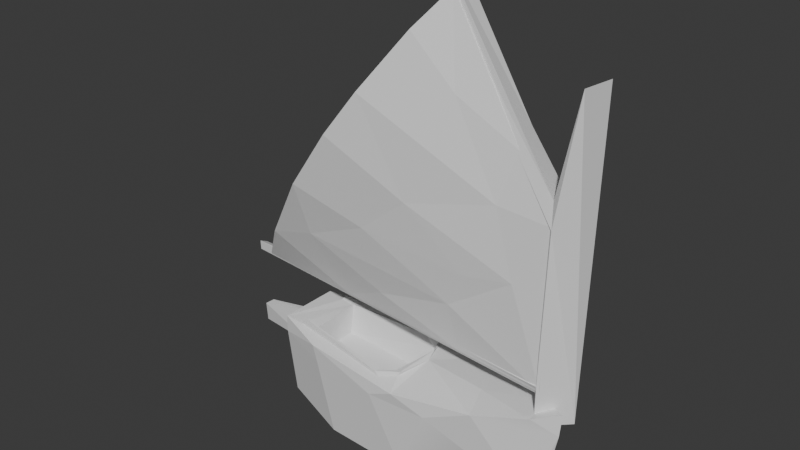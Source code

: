 # Source: Boat.blend  (saved by Blender 5.0.119; exported with 4.5.12 LTS)
import bpy
from mathutils import Matrix  # noqa: F401  (used for matrix-valued properties, if any)

bpy.ops.wm.read_factory_settings(use_empty=True)
scene = bpy.context.scene
scene.name = 'Scene'

# ---- collections
col_collection = bpy.data.collections.new('Collection'); scene.collection.children.link(col_collection)

# ---- materials (node trees are filled in below, after node groups)
mat_19292_cat_boat_v1__041 = bpy.data.materials.new('19292_Cat_boat_v1_.041')
mat_19292_cat_boat_v1__041.roughness = 1.0
mat_19292_cat_boat_v1_041 = bpy.data.materials.new('19292_Cat_boat_v1.041')
mat_19292_cat_boat_v1_041.roughness = 1.0

# ---- material node trees
mat_19292_cat_boat_v1__041.use_nodes = True; mat_19292_cat_boat_v1__041.node_tree.nodes.clear()
_N = mat_19292_cat_boat_v1__041.node_tree.nodes; _L = mat_19292_cat_boat_v1__041.node_tree.links
n0 = _N.new('ShaderNodeBsdfPrincipled'); n0.name = 'Principled BSDF'; n0.location = (0, 300)
n0.inputs[2].default_value = 1.0
n0.inputs[13].default_value = 0.0
n0.inputs[27].default_value = (0.0, 0.0, 0.0, 1.0)
n0.inputs[28].default_value = 1.0
n1 = _N.new('ShaderNodeOutputMaterial'); n1.name = 'Material Output'; n1.location = (280, 300)
_L.new(n0.outputs[0], n1.inputs[0])
n1.is_active_output = True
mat_19292_cat_boat_v1_041.use_nodes = True; mat_19292_cat_boat_v1_041.node_tree.nodes.clear()
_N = mat_19292_cat_boat_v1_041.node_tree.nodes; _L = mat_19292_cat_boat_v1_041.node_tree.links
n0 = _N.new('ShaderNodeBsdfPrincipled'); n0.name = 'Principled BSDF'; n0.location = (0, 300)
n0.inputs[2].default_value = 1.0
n0.inputs[13].default_value = 0.0
n0.inputs[27].default_value = (0.0, 0.0, 0.0, 1.0)
n0.inputs[28].default_value = 1.0
n1 = _N.new('ShaderNodeOutputMaterial'); n1.name = 'Material Output'; n1.location = (280, 300)
_L.new(n0.outputs[0], n1.inputs[0])
n1.is_active_output = True

# ---- world
world_world = bpy.data.worlds.new('World'); scene.world = world_world
world_world.use_nodes = True; world_world.node_tree.nodes.clear()
_N = world_world.node_tree.nodes; _L = world_world.node_tree.links
n0 = _N.new('ShaderNodeOutputWorld'); n0.name = 'World Output'; n0.location = (200, 100)
n1 = _N.new('ShaderNodeBackground'); n1.name = 'Background'; n1.location = (-200, 100)
n1.inputs[0].default_value = (0.05088, 0.05088, 0.05088, 1.0)
_L.new(n1.outputs[0], n0.inputs[0])
n0.is_active_output = True
world_world.color = (0.05088, 0.05088, 0.05088)
world_world.sun_shadow_jitter_overblur = 0.0

# ---- meshes
me_19292_cat_boat_v1_041 = bpy.data.meshes.new('19292_Cat_boat_v1.041')
me_19292_cat_boat_v1_041.from_pydata([(45.16, 69.25, -8.335), (6.311, 114.6, -2.204), (-5.542, 98.11, 5.284), (18.26, 89.04, -2.886), (-18.65, 79.76, 8.246), (10.58, 73.93, -0.1903), (-31.15, 62.25, 6.288), (-0.1552, 60.05, 0.7095), (-43.57, 44.69, 0.6021), (-14.79, 44.2, -1.333), (-0.8927, 33.8, -5.214), (10.72, 22.74, -8.064), (27.02, 40.65, -5.828), (45.09, 46.28, -8.125), (30.72, 29.03, -7.238), (45.32, 19.81, -8.188), (35.36, 86.84, 1.286), (5.965, 113.3, 8.13), (45.58, 69.14, 1.225), (18.22, 98.68, 5.36), (-6.164, 96.1, 14.93), (30.91, 71.75, 4.073), (36.07, 50.41, 3.036), (-15.75, 82.68, 17.19), (5.941, 66.88, 10.17), (-29.0, 64.15, 16.12), (-8.843, 54.87, 10.53), (21.59, 48.66, 5.172), (-45.34, 41.14, 8.649), (16.37, 37.21, 3.988), (-28.96, 46.25, 10.02), (-7.776, 31.62, 3.778), (18.53, 21.62, 1.278), (45.42, 19.74, 1.122), (-22.76, 24.62, 1.238), (36.85, 82.59, -8.139), (13.88, 123.6, 1.322), (12.45, 123.3, -7.783), (-55.46, 26.96, 1.155), (-55.41, 27.98, -7.671), (44.0, 8.434, -0.9869), (44.5, 8.433, 1.49), (52.08, 106.9, 1.615), (45.44, 76.29, 0.6985), (45.21, 71.73, -8.747), (43.6, 69.42, -0.1517), (46.0, 68.49, 1.749), (53.41, 106.8, -8.613), (52.54, 8.412, -6.475), (46.52, 8.427, -8.503), (11.38, 127.0, -1.731), (9.451, 125.9, 0.993), (12.57, 127.7, 0.7296), (44.97, 20.64, -8.85), (43.69, 18.48, 0.3671), (-60.31, 28.23, -1.83), (-60.18, 29.77, 1.166), (44.67, 21.51, 1.724), (-60.46, 26.57, 0.7797), (52.0, 7.87, 0.4791), (-25.5, 11.74, 14.5), (-18.77, -16.66, 13.62), (-1.899, 6.025, 16.39), (-24.09, 6.55, 14.39), (-39.99, 8.938, 10.53), (-39.45, -13.36, 8.112), (-39.1, -15.1, 1.255), (7.563, -17.81, 13.63), (-7.232, -20.43, 1.205), (16.27, 5.196, 14.52), (30.27, 10.92, 11.39), (44.29, -14.92, 3.548), (46.43, -17.88, -0.1901), (4.59, 12.97, 9.916), (-2.381, 11.85, 12.9), (-1.741, 12.05, 11.63), (-34.14, 14.49, 8.114), (-34.11, 14.64, 9.625), (-34.22, 13.5, 9.668), (2.819, 12.64, 10.01), (4.003, 11.65, 10.48), (-34.22, 13.53, 8.012), (6.181, 9.62, 16.31), (-40.86, 13.67, 9.756), (-25.79, 11.79, -14.42), (-0.4989, 9.552, -16.57), (-15.39, -17.57, -13.09), (-39.9, 8.314, -10.37), (-39.39, 5.27, -7.18), (40.44, -19.64, 0.2763), (19.11, 4.803, -13.61), (43.55, 12.45, -5.785), (44.03, 4.463, -3.912), (52.42, 14.96, 0.004551), (5.828, 13.76, -4.269), (3.16, 12.77, -9.374), (3.321, 12.34, -11.03), (-2.414, 11.83, -12.89), (-2.581, 11.98, -11.22), (25.99, 11.49, 0.1656), (45.16, 12.78, 4.582), (-40.86, 13.61, -9.783), (6.905, 12.85, -0.1717), (-34.24, 13.51, -9.652), (-34.13, 14.65, -9.601), (-34.12, 13.93, -7.926), (-24.88, -18.62, -1.207), (-39.22, 4.206, -1.192), (-39.18, -20.69, -1.18), (-39.11, -20.75, 1.192), (-29.66, 13.04, 8.776), (-29.74, 13.43, -8.566), (0.4196, 8.488, -11.11), (2.681, 2.725, 6.993), (-29.58, 3.95, 6.527), (-29.36, 4.05, -6.703), (1.706, 2.003, -7.408), (-9.344, 1.727, -7.932), (-16.31, -18.45, 9.835), (-0.9784, 10.62, 13.05), (7.742, -16.88, -14.79), (-22.84, 4.228, -14.17), (3.81, -19.99, -6.973), (16.27, 9.849, -15.16), (-0.2134, 10.63, -13.09), (-9.195, -20.36, -1.193), (5.119, 3.995, 0.1254), (-3.105, 1.359, 8.137), (-39.37, 11.53, 1.178), (-59.2, 7.176, 1.278), (-40.4, -0.5611, 1.246), (-40.88, 4.533, 1.248), (-40.88, 4.559, -1.208), (-58.36, 7.681, -1.282), (-39.35, 11.47, -1.19), (-37.65, 4.864, -0.3913), (-40.38, -0.5736, -1.191), (-60.28, 0.1205, -0.1607)], [], [(35, 3, 1), (0, 13, 3), (2, 5, 4), (5, 2, 3), (5, 7, 4), (13, 7, 5), (13, 12, 7), (7, 9, 6), (7, 11, 10), (12, 13, 14), (10, 11, 39), (11, 14, 15), (17, 20, 19), (19, 20, 21), (21, 22, 18), (21, 24, 22), (25, 24, 23), (25, 26, 24), (26, 29, 27), (25, 30, 26), (30, 29, 26), (33, 22, 29), (28, 34, 30), (0, 35, 36), (0, 16, 18), (23, 20, 2), (25, 23, 4), (32, 34, 11), (13, 15, 14), (36, 37, 17), (35, 37, 36), (6, 25, 4), (34, 38, 11), (3, 35, 0), (2, 1, 3), (3, 13, 5), (7, 6, 4), (9, 7, 10), (7, 12, 11), (6, 9, 8), (14, 11, 12), (8, 9, 39), (9, 10, 39), (16, 36, 19), (18, 16, 21), (36, 17, 19), (16, 19, 21), (21, 20, 24), (22, 33, 18), (20, 23, 24), (22, 24, 27), (24, 26, 27), (22, 27, 29), (25, 28, 30), (30, 31, 29), (29, 31, 32), (30, 34, 31), (33, 29, 32), (1, 17, 37), (17, 1, 2), (2, 20, 17), (18, 13, 0), (23, 2, 4), (6, 8, 28), (28, 25, 6), (8, 39, 28), (38, 28, 39), (32, 11, 15), (35, 1, 37), (28, 38, 34), (31, 34, 32), (36, 16, 0), (15, 13, 18), (18, 33, 15), (38, 39, 11), (15, 33, 32), (50, 52, 43, 44), (43, 51, 46), (43, 47, 44), (42, 46, 48), (50, 44, 45), (41, 40, 48), (48, 40, 49), (44, 47, 53), (51, 52, 50), (53, 47, 49), (41, 54, 40), (53, 49, 40), (58, 54, 57), (57, 56, 58), (53, 55, 56), (56, 57, 53), (58, 56, 55), (118, 61, 65), (118, 65, 66), (62, 61, 67), (89, 71, 67), (59, 71, 72), (71, 89, 72), (73, 75, 74), (75, 76, 74), (126, 79, 94), (119, 74, 77), (99, 70, 100), (65, 107, 66), (69, 82, 62), (70, 59, 100), (60, 119, 78), (119, 60, 82), (111, 83, 81), (111, 81, 110), (76, 77, 74), (102, 73, 80), (80, 73, 119), (74, 119, 73), (125, 106, 86), (121, 85, 120), (86, 121, 120), (86, 122, 125), (122, 86, 120), (122, 68, 125), (120, 85, 123), (90, 92, 72), (72, 120, 90), (92, 59, 72), (59, 91, 93), (123, 90, 120), (120, 72, 89), (89, 68, 122), (95, 96, 97), (105, 98, 97), (97, 124, 104), (111, 98, 105), (91, 123, 99), (91, 99, 100), (123, 96, 102), (85, 124, 123), (101, 88, 107), (101, 87, 88), (124, 85, 84), (101, 83, 105), (105, 83, 111), (84, 101, 103), (104, 105, 97), (124, 97, 96), (125, 109, 108), (107, 109, 66), (109, 107, 108), (66, 109, 68), (110, 76, 75), (112, 98, 111), (75, 114, 110), (115, 111, 114), (115, 112, 111), (116, 126, 95), (117, 112, 115), (116, 127, 126), (129, 137, 130), (128, 131, 135), (131, 129, 130), (128, 134, 133), (132, 133, 135), (137, 133, 136), (136, 130, 137), (129, 133, 137), (133, 134, 135), (48, 46, 57), (48, 57, 41), (45, 46, 51), (45, 44, 53), (43, 46, 42), (43, 42, 47), (42, 48, 47), (55, 53, 54, 58), (50, 45, 51), (43, 52, 51), (49, 47, 48), (45, 53, 57), (41, 57, 54), (46, 45, 57), (54, 53, 40), (75, 79, 113, 127), (63, 62, 60), (61, 62, 63), (82, 60, 62), (65, 61, 63), (118, 67, 61), (68, 67, 118), (69, 62, 67), (71, 69, 67), (59, 93, 100), (69, 70, 82), (71, 70, 69), (59, 70, 71), (68, 89, 67), (79, 73, 94), (73, 102, 94), (70, 99, 102), (102, 82, 70), (80, 119, 82), (64, 65, 63), (83, 107, 65), (64, 83, 65), (64, 63, 60), (83, 64, 60), (102, 80, 82), (83, 60, 78), (73, 79, 75), (83, 78, 81), (119, 77, 78), (78, 76, 81), (110, 81, 76), (77, 76, 78), (88, 121, 86), (88, 86, 106), (121, 84, 85), (121, 88, 87), (90, 91, 92), (59, 92, 91), (89, 122, 120), (91, 90, 123), (98, 95, 97), (94, 96, 95), (102, 99, 123), (123, 124, 96), (106, 107, 88), (87, 101, 84), (84, 121, 87), (84, 103, 124), (105, 103, 101), (102, 96, 94), (103, 104, 124), (104, 103, 105), (106, 125, 108), (108, 107, 106), (68, 109, 125), (118, 66, 68), (107, 83, 101), (91, 100, 93), (126, 94, 95), (112, 95, 98), (114, 111, 110), (113, 79, 126), (131, 130, 136, 132), (127, 114, 75), (116, 112, 117), (112, 116, 95), (115, 114, 117), (114, 127, 117), (117, 127, 116), (127, 113, 126), (129, 131, 128), (129, 128, 133), (128, 135, 134), (135, 131, 132), (132, 136, 133)])
me_19292_cat_boat_v1_041.polygons.foreach_set('use_smooth', [True] * 256)
me_19292_cat_boat_v1_041.polygons.foreach_set('material_index', [0, 0, 0, 0, 0, 0, 0, 0, 0, 0, 0, 0, 0, 0, 0, 0, 0, 0, 0, 0, 0, 0, 0, 0, 0, 0, 0, 0, 0, 0, 0, 0, 0, 0, 0, 0, 0, 0, 0, 0, 0, 0, 0, 0, 0, 0, 0, 0, 0, 0, 0, 0, 0, 0, 0, 0, 0, 0, 0, 0, 0, 0, 0, 0, 0, 0, 0, 0, 0, 0, 0, 0, 0, 0, 0, 0, 1, 1, 1, 1, 1, 1, 1, 1, 1, 1, 1, 1, 1, 1, 1, 1, 1, 1, 1, 1, 1, 1, 1, 1, 1, 1, 1, 1, 1, 1, 1, 1, 1, 1, 1, 1, 1, 1, 1, 1, 1, 1, 1, 1, 1, 1, 1, 1, 1, 1, 1, 1, 1, 1, 1, 1, 1, 1, 1, 1, 1, 1, 1, 1, 1, 1, 1, 1, 1, 1, 1, 1, 1, 1, 1, 1, 1, 1, 1, 1, 1, 1, 1, 1, 1, 1, 1, 1, 1, 1, 1, 1, 1, 1, 1, 1, 1, 1, 1, 1, 1, 1, 1, 1, 1, 1, 1, 1, 1, 1, 1, 1, 1, 1, 1, 1, 1, 1, 1, 1, 1, 1, 1, 1, 1, 1, 1, 1, 1, 1, 1, 1, 1, 1, 1, 1, 1, 1, 1, 1, 1, 1, 1, 1, 1, 1, 1, 1, 1, 1, 1, 1, 1, 1, 1, 1, 1, 1, 1, 1, 1, 1, 1, 1, 1, 1, 1, 1, 1, 1, 1, 1, 1, 1, 1, 1, 1, 1, 1, 1])
_k = set([(0, 3), (0, 13), (0, 16), (0, 18), (0, 35), (0, 36), (1, 2), (1, 3), (1, 17), (1, 35), (1, 37), (2, 3), (2, 4), (2, 5), (2, 17), (2, 20), (3, 5), (3, 13), (3, 35), (4, 5), (4, 6), (4, 7), (4, 23), (4, 25), (5, 7), (5, 13), (6, 7), (6, 8), (6, 9), (6, 25), (6, 28), (7, 9), (7, 10), (7, 11), (7, 12), (7, 13), (8, 9), (8, 28), (8, 39), (9, 10), (9, 39), (10, 11), (10, 39), (11, 12), (11, 15), (11, 32), (11, 34), (11, 38), (11, 39), (12, 13), (12, 14), (13, 14), (13, 15), (13, 18), (14, 15), (15, 18), (15, 32), (15, 33), (16, 18), (16, 19), (16, 21), (16, 36), (17, 19), (17, 20), (17, 36), (17, 37), (18, 21), (18, 33), (19, 21), (19, 36), (20, 21), (20, 23), (20, 24), (21, 22), (21, 24), (22, 24), (22, 27), (22, 29), (22, 33), (23, 24), (23, 25), (24, 26), (24, 27), (25, 26), (25, 28), (25, 30), (26, 27), (26, 29), (26, 30), (27, 29), (28, 30), (28, 34), (28, 38), (28, 39), (29, 30), (29, 31), (29, 32), (29, 33), (30, 31), (30, 34), (31, 32), (31, 34), (32, 33), (32, 34), (34, 38), (35, 36), (35, 37), (36, 37), (38, 39), (40, 41), (40, 49), (40, 53), (40, 54), (41, 48), (41, 54), (41, 57), (42, 43), (42, 46), (42, 47), (42, 48), (43, 44), (43, 46), (43, 47), (43, 51), (43, 52), (44, 45), (44, 47), (44, 50), (44, 53), (45, 46), (45, 50), (45, 51), (45, 53), (45, 57), (46, 48), (46, 51), (46, 57), (47, 48), (47, 49), (47, 53), (48, 49), (48, 57), (49, 53), (50, 51), (50, 52), (51, 52), (53, 54), (53, 55), (53, 56), (53, 57), (54, 57), (54, 58), (55, 56), (55, 58), (56, 57), (56, 58), (57, 58), (59, 71), (59, 72), (59, 91), (59, 92), (59, 93), (59, 100), (60, 62), (60, 63), (60, 64), (60, 78), (60, 82), (60, 83), (60, 119), (61, 62), (61, 63), (61, 65), (61, 67), (61, 118), (62, 63), (62, 67), (62, 69), (62, 82), (63, 64), (63, 65), (64, 65), (64, 83), (65, 66), (65, 83), (65, 107), (65, 118), (66, 68), (66, 107), (66, 109), (66, 118), (67, 68), (67, 69), (67, 89), (67, 118), (68, 89), (68, 109), (68, 118), (68, 122), (69, 70), (69, 71), (69, 82), (70, 71), (70, 82), (70, 99), (70, 100), (70, 102), (71, 72), (71, 89), (72, 89), (72, 90), (72, 92), (72, 120), (73, 74), (73, 75), (73, 79), (73, 80), (73, 94), (73, 102), (73, 119), (74, 75), (74, 76), (74, 77), (74, 119), (75, 76), (75, 79), (75, 110), (75, 114), (75, 127), (76, 77), (76, 78), (76, 81), (76, 110), (77, 78), (77, 119), (78, 81), (78, 83), (78, 119), (79, 94), (79, 113), (79, 126), (80, 82), (80, 102), (80, 119), (81, 83), (81, 110), (81, 111), (82, 102), (82, 119), (83, 101), (83, 105), (83, 111), (84, 85), (84, 87), (84, 101), (84, 103), (84, 121), (84, 124), (85, 120), (85, 121), (85, 123), (85, 124), (86, 88), (86, 106), (86, 120), (86, 121), (86, 122), (86, 125), (87, 88), (87, 101), (87, 121), (88, 101), (88, 106), (88, 107), (88, 121), (89, 120), (89, 122), (90, 91), (90, 92), (90, 120), (90, 123), (91, 92), (91, 93), (91, 99), (91, 100), (91, 123), (93, 100), (94, 95), (94, 96), (94, 102), (94, 126), (95, 96), (95, 97), (95, 98), (95, 112), (95, 116), (95, 126), (96, 97), (96, 102), (96, 123), (96, 124), (97, 98), (97, 104), (97, 105), (97, 124), (98, 105), (98, 111), (98, 112), (99, 100), (99, 102), (99, 123), (101, 103), (101, 105), (102, 123), (103, 104), (103, 105), (103, 124), (104, 105), (104, 124), (105, 111), (106, 107), (106, 125), (107, 108), (107, 109), (108, 109), (108, 125), (109, 125), (110, 111), (110, 114), (111, 112), (111, 114), (111, 115), (112, 115), (112, 116), (112, 117), (113, 126), (113, 127), (114, 115), (114, 117), (114, 127), (115, 117), (116, 117), (116, 126), (116, 127), (117, 127), (120, 121), (120, 122), (120, 123), (122, 125), (123, 124), (126, 127), (128, 129), (128, 131), (128, 133), (128, 134), (128, 135), (129, 130), (129, 131), (129, 133), (129, 137), (130, 131), (130, 136), (130, 137), (131, 132), (131, 135), (132, 133), (132, 135), (132, 136), (133, 134), (133, 135), (133, 136), (133, 137), (134, 135), (136, 137)])
me_19292_cat_boat_v1_041.attributes.new('sharp_edge', 'BOOLEAN', 'EDGE').data.foreach_set('value', [ (min(e.vertices), max(e.vertices)) in _k for e in me_19292_cat_boat_v1_041.edges])
_uv = me_19292_cat_boat_v1_041.uv_layers.new(name='UVMap')
_uv.uv.foreach_set('vector', [0.543, 0.733, 0.5408, 0.8147, 0.4448, 0.8992, 0.5646, 0.6587, 0.6778, 0.6313, 0.5408, 0.8147, 0.5678, 0.9364, 0.6184, 0.8197, 0.6462, 0.9518, 0.6184, 0.8197, 0.5678, 0.9364, 0.5408, 0.8147, 0.6184, 0.8197, 0.685, 0.8306, 0.6462, 0.9518, 0.6778, 0.6313, 0.685, 0.8306, 0.6184, 0.8197, 0.6778, 0.6313, 0.723, 0.6825, 0.685, 0.8306, 0.685, 0.8306, 0.7915, 0.8735, 0.7422, 0.9682, 0.685, 0.8306, 0.8074, 0.7028, 0.8009, 0.7867, 0.723, 0.6825, 0.6778, 0.6313, 0.7603, 0.6447, 0.8009, 0.7867, 0.8074, 0.7028, 0.9374, 0.9898, 0.8074, 0.7028, 0.7603, 0.6447, 0.7688, 0.5676, 0.06527, 0.61, 0.1585, 0.6084, 0.09566, 0.6853, 0.09566, 0.6853, 0.1585, 0.6084, 0.1613, 0.7973, 0.1613, 0.7973, 0.2351, 0.8742, 0.1366, 0.8662, 0.1613, 0.7973, 0.2454, 0.7141, 0.2351, 0.8742, 0.3446, 0.5976, 0.2454, 0.7141, 0.234, 0.6001, 0.3446, 0.5976, 0.3316, 0.6979, 0.2454, 0.7141, 0.3316, 0.6979, 0.3304, 0.8403, 0.2791, 0.8233, 0.3446, 0.5976, 0.4183, 0.6556, 0.3316, 0.6979, 0.4183, 0.6556, 0.3304, 0.8403, 0.3316, 0.6979, 0.3196, 0.9933, 0.2351, 0.8742, 0.3304, 0.8403, 0.4765, 0.6065, 0.4771, 0.7215, 0.4183, 0.6556, 0.1396, 0.9827, 0.1015, 0.9159, 0.06007, 0.8503, 0.1396, 0.9827, 0.1243, 0.9507, 0.1431, 0.9769, 0.06778, 0.8241, 0.04936, 0.7822, 0.05521, 0.7816, 0.09507, 0.8714, 0.06778, 0.8241, 0.0784, 0.8315, 0.1125, 0.923, 0.1022, 0.8973, 0.1127, 0.9134, 0.6778, 0.6313, 0.7688, 0.5676, 0.7603, 0.6447, 0.03046, 0.7026, 0.03579, 0.7024, 0.03629, 0.7381, 0.1015, 0.9159, 0.05483, 0.8528, 0.06007, 0.8503, 0.1064, 0.8778, 0.09507, 0.8714, 0.0784, 0.8315, 0.1022, 0.8973, 0.01572, 0.7684, 0.1127, 0.9134, 0.5408, 0.8147, 0.543, 0.733, 0.5646, 0.6587, 0.5678, 0.9364, 0.4448, 0.8992, 0.5408, 0.8147, 0.5408, 0.8147, 0.6778, 0.6313, 0.6184, 0.8197, 0.685, 0.8306, 0.7422, 0.9682, 0.6462, 0.9518, 0.7915, 0.8735, 0.685, 0.8306, 0.8009, 0.7867, 0.685, 0.8306, 0.723, 0.6825, 0.8074, 0.7028, 0.7422, 0.9682, 0.7915, 0.8735, 0.844, 0.9769, 0.7603, 0.6447, 0.8074, 0.7028, 0.723, 0.6825, 0.844, 0.9769, 0.7915, 0.8735, 0.9374, 0.9898, 0.7915, 0.8735, 0.8009, 0.7867, 0.9374, 0.9898, 0.1091, 0.7801, 0.006364, 0.6161, 0.09566, 0.6853, 0.1366, 0.8662, 0.1091, 0.7801, 0.1613, 0.7973, 0.006364, 0.6161, 0.06527, 0.61, 0.09566, 0.6853, 0.1091, 0.7801, 0.09566, 0.6853, 0.1613, 0.7973, 0.1613, 0.7973, 0.1585, 0.6084, 0.2454, 0.7141, 0.2351, 0.8742, 0.3196, 0.9933, 0.1366, 0.8662, 0.1585, 0.6084, 0.234, 0.6001, 0.2454, 0.7141, 0.2351, 0.8742, 0.2454, 0.7141, 0.2791, 0.8233, 0.2454, 0.7141, 0.3316, 0.6979, 0.2791, 0.8233, 0.2351, 0.8742, 0.2791, 0.8233, 0.3304, 0.8403, 0.3446, 0.5976, 0.4765, 0.6065, 0.4183, 0.6556, 0.4183, 0.6556, 0.4123, 0.7661, 0.3304, 0.8403, 0.3304, 0.8403, 0.4123, 0.7661, 0.3659, 0.8882, 0.4183, 0.6556, 0.4771, 0.7215, 0.4123, 0.7661, 0.3196, 0.9933, 0.3304, 0.8403, 0.3659, 0.8882, 0.04, 0.7258, 0.03629, 0.7381, 0.03579, 0.7024, 0.03629, 0.7381, 0.04, 0.7258, 0.05521, 0.7816, 0.05521, 0.7816, 0.04936, 0.7822, 0.03629, 0.7381, 0.06815, 0.8889, 0.09516, 0.938, 0.0623, 0.8911, 0.06778, 0.8241, 0.05521, 0.7816, 0.0784, 0.8315, 0.1064, 0.8778, 0.1345, 0.9173, 0.136, 0.9291, 0.136, 0.9291, 0.09507, 0.8714, 0.1064, 0.8778, 0.1345, 0.9173, 0.1705, 0.9604, 0.136, 0.9291, 0.1666, 0.9639, 0.136, 0.9291, 0.1705, 0.9604, 0.1125, 0.923, 0.1127, 0.9134, 0.154, 0.9691, 0.543, 0.733, 0.4448, 0.8992, 0.3988, 0.8898, 0.4765, 0.6065, 0.5646, 0.6116, 0.4771, 0.7215, 0.4123, 0.7661, 0.4771, 0.7215, 0.3659, 0.8882, 0.06007, 0.8503, 0.1243, 0.9507, 0.1396, 0.9827, 0.1311, 0.99, 0.09516, 0.938, 0.06815, 0.8889, 0.06815, 0.8889, 0.1359, 0.9865, 0.1311, 0.99, 0.01572, 0.7684, 0.02161, 0.7668, 0.1127, 0.9134, 0.154, 0.9691, 0.1489, 0.9725, 0.1125, 0.923, 0.9824, 0.8338, 0.9707, 0.8339, 0.9715, 0.6006, 0.9804, 0.5859, 0.9715, 0.6006, 0.9567, 0.834, 0.9599, 0.5787, 0.9933, 0.8692, 0.9784, 0.9866, 0.9854, 0.8529, 0.9624, 0.9867, 0.965, 0.8453, 0.9723, 0.846, 0.9824, 0.8338, 0.9804, 0.5859, 0.99, 0.58, 0.9918, 0.1028, 0.9835, 0.1032, 0.9913, 0.09439, 0.9913, 0.09439, 0.9835, 0.1032, 0.9832, 0.09479, 0.9432, 0.4007, 0.9432, 0.4059, 0.7539, 0.3999, 0.9836, 0.1398, 0.9928, 0.1398, 0.9888, 0.1476, 0.7539, 0.3999, 0.9432, 0.4059, 0.7517, 0.4087, 0.995, 0.01131, 0.9562, 0.005196, 0.9952, 0.004705, 0.9507, 0.03566, 0.9942, 0.03288, 0.9939, 0.04296, 0.975, 0.5578, 0.9753, 0.1641, 0.9895, 0.163, 0.9895, 0.163, 0.989, 0.5557, 0.975, 0.5578, 0.9616, 0.1616, 0.9607, 0.5605, 0.9511, 0.5614, 0.9511, 0.5614, 0.9529, 0.166, 0.9616, 0.1616, 0.9827, 0.1182, 0.9913, 0.1174, 0.9882, 0.1254, 0.2041, 0.3046, 0.1824, 0.3468, 0.02583, 0.3363, 0.2041, 0.3046, 0.02583, 0.3363, 0.02412, 0.2842, 0.2966, 0.3903, 0.1824, 0.3468, 0.3714, 0.3487, 0.5943, 0.282, 0.6424, 0.3198, 0.3714, 0.3487, 0.7039, 0.3327, 0.6424, 0.3198, 0.6641, 0.2933, 0.6424, 0.3198, 0.5943, 0.282, 0.6641, 0.2933, 0.9294, 0.2469, 0.9058, 0.2325, 0.9029, 0.2221, 0.9058, 0.2325, 0.7424, 0.2166, 0.9029, 0.2221, 0.9235, 0.2687, 0.9225, 0.2473, 0.9345, 0.3168, 0.9115, 0.2207, 0.9029, 0.2221, 0.743, 0.2109, 0.2007, 0.1253, 0.1764, 0.2049, 0.05889, 0.1548, 0.4958, 0.05412, 0.4298, 0.04494, 0.4471, 0.04451, 0.44, 0.3767, 0.3588, 0.4136, 0.2966, 0.3903, 0.5379, 0.3969, 0.7039, 0.3327, 0.6709, 0.3819, 0.5789, 0.2279, 0.3947, 0.2171, 0.6376, 0.1951, 0.3947, 0.2171, 0.5789, 0.2279, 0.3465, 0.2429, 0.605, 0.06311, 0.6847, 0.1956, 0.6374, 0.1834, 0.605, 0.06311, 0.6374, 0.1834, 0.606, 0.1867, 0.7424, 0.2166, 0.743, 0.2109, 0.9029, 0.2221, 0.942, 0.2969, 0.9294, 0.2469, 0.934, 0.2416, 0.934, 0.2416, 0.9294, 0.2469, 0.9115, 0.2207, 0.9029, 0.2221, 0.9115, 0.2207, 0.9294, 0.2469, 0.2435, 0.5818, 0.1308, 0.5615, 0.2156, 0.508, 0.1447, 0.4722, 0.2991, 0.4244, 0.3584, 0.4817, 0.2156, 0.508, 0.1447, 0.4722, 0.3584, 0.4817, 0.2156, 0.508, 0.3448, 0.5407, 0.2435, 0.5818, 0.3448, 0.5407, 0.2156, 0.508, 0.3584, 0.4817, 0.3448, 0.5407, 0.2753, 0.5888, 0.2435, 0.5818, 0.3584, 0.4817, 0.2991, 0.4244, 0.4388, 0.4292, 0.4517, 0.4665, 0.6384, 0.5138, 0.6553, 0.5406, 0.6553, 0.5406, 0.3584, 0.4817, 0.4517, 0.4665, 0.6384, 0.5138, 0.6986, 0.5123, 0.6553, 0.5406, 0.6986, 0.5123, 0.6394, 0.452, 0.72, 0.4558, 0.4388, 0.4292, 0.4517, 0.4665, 0.3584, 0.4817, 0.3584, 0.4817, 0.6553, 0.5406, 0.5853, 0.5568, 0.5853, 0.5568, 0.2753, 0.5888, 0.3448, 0.5407, 0.9183, 0.3412, 0.922, 0.3514, 0.8948, 0.3659, 0.7323, 0.3515, 0.8921, 0.3569, 0.8948, 0.3659, 0.8948, 0.3659, 0.9072, 0.3664, 0.7348, 0.3592, 0.7569, 0.3482, 0.8921, 0.3569, 0.7323, 0.3515, 0.07656, 0.0848, 0.2663, 0.02283, 0.2007, 0.1253, 0.07656, 0.0848, 0.2007, 0.1253, 0.05889, 0.1548, 0.2663, 0.02283, 0.3585, 0.0515, 0.3428, 0.1245, 0.3977, 0.00458, 0.3895, 0.03406, 0.2663, 0.02283, 0.3679, 0.1128, 0.3943, 0.05184, 0.4298, 0.04494, 0.3679, 0.1128, 0.3666, 0.07615, 0.3943, 0.05184, 0.3895, 0.03406, 0.3977, 0.00458, 0.5767, 0.02136, 0.6847, 0.05376, 0.6847, 0.1956, 0.6374, 0.06639, 0.6374, 0.06639, 0.6847, 0.1956, 0.605, 0.06311, 0.5767, 0.02136, 0.6847, 0.05376, 0.6377, 0.05481, 0.7348, 0.3592, 0.7323, 0.3515, 0.8948, 0.3659, 0.9072, 0.3664, 0.8948, 0.3659, 0.922, 0.3514, 0.591, 0.1837, 0.4418, 0.1945, 0.3732, 0.1884, 0.585, 0.1201, 0.5705, 0.1592, 0.5774, 0.1172, 0.5705, 0.1592, 0.585, 0.1201, 0.5781, 0.1592, 0.5774, 0.1172, 0.5705, 0.1592, 0.3587, 0.1222, 0.9184, 0.1881, 0.8778, 0.1892, 0.745, 0.1795, 0.7462, 0.03101, 0.7487, 0.01338, 0.8618, 0.004843, 0.745, 0.1795, 0.9151, 0.1367, 0.9184, 0.1881, 0.9167, 0.0583, 0.9672, 0.05095, 0.9151, 0.1367, 0.9167, 0.0583, 0.7462, 0.03101, 0.8618, 0.004843, 0.7537, 0.0635, 0.7301, 0.1013, 0.716, 0.03315, 0.8058, 0.05928, 0.7462, 0.03101, 0.9167, 0.0583, 0.7537, 0.0635, 0.7753, 0.1351, 0.7301, 0.1013, 0.8153, 0.621, 0.7964, 0.5879, 0.9173, 0.5558, 0.9401, 0.6277, 0.9215, 0.5877, 0.9407, 0.5875, 0.9215, 0.5877, 0.8153, 0.621, 0.9173, 0.5558, 0.5961, 0.2607, 0.5995, 0.2489, 0.7192, 0.2774, 0.8863, 0.6805, 0.8897, 0.7889, 0.8788, 0.6627, 0.9321, 0.797, 0.8897, 0.7889, 0.9175, 0.6725, 0.6022, 0.2457, 0.6057, 0.2302, 0.7255, 0.2661, 0.722, 0.294, 0.7192, 0.2774, 0.7651, 0.2953, 0.8897, 0.7889, 0.8419, 0.6784, 0.8788, 0.6627, 0.9947, 0.02202, 0.9615, 0.01936, 0.9506, 0.01424, 0.9947, 0.02202, 0.9506, 0.01424, 0.995, 0.01131, 0.952, 0.5803, 0.9599, 0.5787, 0.9567, 0.834, 0.9415, 0.3922, 0.9432, 0.4007, 0.7539, 0.3999, 0.9537, 0.8683, 0.965, 0.8453, 0.9624, 0.9867, 0.9933, 0.8692, 0.99, 0.9869, 0.9784, 0.9866, 0.9624, 0.9867, 0.9723, 0.846, 0.9784, 0.9866, 0.9607, 0.5605, 0.9616, 0.1616, 0.9753, 0.1641, 0.975, 0.5578, 0.9824, 0.8338, 0.99, 0.58, 0.9921, 0.8338, 0.9715, 0.6006, 0.9707, 0.8339, 0.9567, 0.834, 0.7517, 0.4087, 0.9432, 0.4059, 0.9437, 0.4099, 0.9415, 0.3922, 0.7539, 0.3999, 0.7589, 0.3915, 0.995, 0.01131, 0.9506, 0.01424, 0.9562, 0.005196, 0.9274, 0.4191, 0.9417, 0.4296, 0.7559, 0.4278, 0.955, 0.04431, 0.9507, 0.03566, 0.9939, 0.04296, 0.745, 0.1795, 0.7149, 0.1611, 0.7487, 0.1289, 0.7753, 0.1351, 0.1391, 0.3751, 0.2966, 0.3903, 0.1272, 0.4077, 0.1824, 0.3468, 0.2966, 0.3903, 0.1391, 0.3751, 0.3588, 0.4136, 0.1272, 0.4077, 0.2966, 0.3903, 0.02583, 0.3363, 0.1824, 0.3468, 0.1391, 0.3751, 0.2041, 0.3046, 0.3714, 0.3487, 0.1824, 0.3468, 0.2618, 0.2562, 0.3714, 0.3487, 0.2041, 0.3046, 0.44, 0.3767, 0.2966, 0.3903, 0.3714, 0.3487, 0.6424, 0.3198, 0.44, 0.3767, 0.3714, 0.3487, 0.7039, 0.3327, 0.7244, 0.3804, 0.6709, 0.3819, 0.44, 0.3767, 0.5379, 0.3969, 0.3588, 0.4136, 0.6424, 0.3198, 0.5379, 0.3969, 0.44, 0.3767, 0.7039, 0.3327, 0.5379, 0.3969, 0.6424, 0.3198, 0.2618, 0.2562, 0.5943, 0.282, 0.3714, 0.3487, 0.9225, 0.2473, 0.9294, 0.2469, 0.9345, 0.3168, 0.9294, 0.2469, 0.942, 0.2969, 0.9345, 0.3168, 0.1764, 0.2049, 0.2007, 0.1253, 0.3428, 0.1245, 0.3428, 0.1245, 0.3465, 0.2429, 0.1764, 0.2049, 0.3603, 0.2003, 0.3947, 0.2171, 0.3465, 0.2429, 0.01982, 0.3663, 0.02583, 0.3363, 0.1391, 0.3751, 0.5116, 0.1097, 0.4298, 0.04494, 0.4958, 0.05412, 0.5138, 0.07648, 0.5116, 0.1097, 0.4958, 0.05412, 0.01982, 0.3663, 0.1391, 0.3751, 0.1272, 0.4077, 0.006653, 0.3973, 0.01982, 0.3663, 0.1272, 0.4077, 0.3428, 0.1245, 0.3603, 0.2003, 0.3465, 0.2429, 0.6847, 0.1956, 0.5789, 0.2279, 0.6376, 0.1951, 0.9294, 0.2469, 0.9225, 0.2473, 0.9058, 0.2325, 0.6847, 0.1956, 0.6376, 0.1951, 0.6374, 0.1834, 0.9115, 0.2207, 0.743, 0.2109, 0.7397, 0.2076, 0.7397, 0.2076, 0.7424, 0.2166, 0.7387, 0.2193, 0.7631, 0.2245, 0.7387, 0.2193, 0.7424, 0.2166, 0.743, 0.2109, 0.7424, 0.2166, 0.7397, 0.2076, 0.02507, 0.5159, 0.1447, 0.4722, 0.2156, 0.508, 0.02507, 0.5159, 0.2156, 0.508, 0.1308, 0.5615, 0.1447, 0.4722, 0.1187, 0.4297, 0.2991, 0.4244, 0.1447, 0.4722, 0.02507, 0.5159, 0.01823, 0.4764, 0.4517, 0.4665, 0.6394, 0.452, 0.6384, 0.5138, 0.6986, 0.5123, 0.6384, 0.5138, 0.6394, 0.452, 0.5853, 0.5568, 0.3448, 0.5407, 0.3584, 0.4817, 0.6394, 0.452, 0.4517, 0.4665, 0.4388, 0.4292, 0.8921, 0.3569, 0.9183, 0.3412, 0.8948, 0.3659, 0.9345, 0.3168, 0.922, 0.3514, 0.9183, 0.3412, 0.3428, 0.1245, 0.2007, 0.1253, 0.2663, 0.02283, 0.2663, 0.02283, 0.3895, 0.03406, 0.3585, 0.0515, 0.1308, 0.5615, 0.02053, 0.5536, 0.02507, 0.5159, 0.01823, 0.4764, 0.003983, 0.4403, 0.1187, 0.4297, 0.1187, 0.4297, 0.1447, 0.4722, 0.01823, 0.4764, 0.5767, 0.02136, 0.6377, 0.05481, 0.3895, 0.03406, 0.6374, 0.06639, 0.6377, 0.05481, 0.6847, 0.05376, 0.942, 0.2969, 0.922, 0.3514, 0.9345, 0.3168, 0.7419, 0.3645, 0.7348, 0.3592, 0.9072, 0.3664, 0.7348, 0.3592, 0.7419, 0.3645, 0.7323, 0.3515, 0.4682, 0.1665, 0.591, 0.1837, 0.3732, 0.1884, 0.3732, 0.1884, 0.3724, 0.1457, 0.4682, 0.1665, 0.3587, 0.1222, 0.5705, 0.1592, 0.4012, 0.137, 0.2041, 0.3046, 0.02412, 0.2842, 0.2618, 0.2562, 0.4298, 0.04494, 0.5116, 0.1097, 0.3679, 0.1128, 0.07656, 0.0848, 0.05889, 0.1548, 0.006839, 0.1235, 0.7301, 0.1013, 0.6944, 0.07184, 0.716, 0.03315, 0.7462, 0.03101, 0.716, 0.03315, 0.7487, 0.01338, 0.9151, 0.1367, 0.9672, 0.05095, 0.9676, 0.1316, 0.7487, 0.1289, 0.7149, 0.1611, 0.7301, 0.1013, 0.7103, 0.2355, 0.6785, 0.2369, 0.6779, 0.2214, 0.7099, 0.2198, 0.7753, 0.1351, 0.9151, 0.1367, 0.745, 0.1795, 0.7537, 0.0635, 0.7462, 0.03101, 0.8058, 0.05928, 0.7462, 0.03101, 0.7537, 0.0635, 0.716, 0.03315, 0.9167, 0.0583, 0.9151, 0.1367, 0.8058, 0.05928, 0.9151, 0.1367, 0.7753, 0.1351, 0.8058, 0.05928, 0.8058, 0.05928, 0.7753, 0.1351, 0.7537, 0.0635, 0.7753, 0.1351, 0.7487, 0.1289, 0.7301, 0.1013, 0.8153, 0.621, 0.9215, 0.5877, 0.9401, 0.6277, 0.722, 0.294, 0.5961, 0.2607, 0.7192, 0.2774, 0.7674, 0.2828, 0.7316, 0.2621, 0.7721, 0.2689, 0.7292, 0.2246, 0.7103, 0.2355, 0.7099, 0.2198, 0.8863, 0.6805, 0.9175, 0.6725, 0.8897, 0.7889])
me_19292_cat_boat_v1_041.materials.append(mat_19292_cat_boat_v1__041)
me_19292_cat_boat_v1_041.materials.append(mat_19292_cat_boat_v1_041)
me_19292_cat_boat_v1_041.update()
me_19292_cat_boat_v1_041.normals_split_custom_set([tuple(v) for v in zip(*[iter([-0.3082, -0.1184, -0.9439, -0.308, -0.1185, -0.944, -0.308, -0.1185, -0.944, -0.2043, -0.008285, -0.9789, -0.2043, -0.008285, -0.9789, -0.2043, -0.008285, -0.9789, -0.2702, 0.03768, -0.9621, -0.2702, 0.03768, -0.9621, -0.2702, 0.03768, -0.9621, -0.3257, -0.003114, -0.9455, -0.3257, -0.003114, -0.9455, -0.3257, -0.003114, -0.9455, -0.2506, 0.1316, -0.9591, -0.2506, 0.1316, -0.9591, -0.2506, 0.1316, -0.9591, -0.171, 0.06857, -0.9829, -0.171, 0.06857, -0.9829, -0.171, 0.06857, -0.9829, -0.1586, 0.1085, -0.9814, -0.1586, 0.1085, -0.9814, -0.1586, 0.1085, -0.9814, -0.1527, 0.2636, -0.9525, -0.1527, 0.2636, -0.9525, -0.1527, 0.2636, -0.9525, -0.029, 0.2208, -0.9749, -0.029, 0.2208, -0.9749, -0.029, 0.2208, -0.9749, -0.148, 0.07265, -0.9863, -0.148, 0.07265, -0.9863, -0.148, 0.07265, -0.9863, 0.0152, 0.2645, -0.9643, 0.0152, 0.2645, -0.9643, 0.0152, 0.2645, -0.9643, 0.005734, 0.1123, -0.9937, 0.002085, 0.1203, -0.9927, 0.005891, 0.1116, -0.9937, 0.3517, 0.1188, 0.9285, 0.3515, 0.1211, 0.9283, 0.3517, 0.1191, 0.9285, 0.3517, 0.1191, 0.9285, 0.3515, 0.1211, 0.9283, 0.3514, 0.1212, 0.9284, 0.1905, -0.002146, 0.9817, 0.1906, -0.00188, 0.9817, 0.1913, -0.003146, 0.9815, 0.2353, 0.009615, 0.9719, 0.2353, 0.009615, 0.9719, 0.2353, 0.009615, 0.9719, 0.1793, -0.1905, 0.9652, 0.1795, -0.1912, 0.965, 0.179, -0.1837, 0.9666, 0.1793, -0.1905, 0.9652, 0.1793, -0.1915, 0.965, 0.1795, -0.1912, 0.965, 0.1384, -0.1643, 0.9767, 0.1384, -0.1643, 0.9767, 0.1384, -0.1643, 0.9767, 0.1132, -0.3203, 0.9405, 0.1132, -0.3203, 0.9405, 0.1132, -0.3203, 0.9405, 0.07984, -0.2441, 0.9664, 0.07984, -0.2441, 0.9664, 0.07984, -0.2441, 0.9664, 0.07458, -0.03944, 0.9964, 0.07458, -0.03944, 0.9964, 0.07458, -0.03944, 0.9964, 0.03686, -0.3667, 0.9296, 0.03686, -0.3667, 0.9296, 0.03686, -0.3667, 0.9296, 0.8215, 0.516, -0.2425, 0.8216, 0.5161, -0.2421, 0.8218, 0.5156, -0.2426, 0.8653, 0.5002, -0.03166, 0.8657, 0.4995, -0.03201, 0.8654, 0.5001, -0.03198, -0.806, 0.5871, 0.07561, -0.8063, 0.5874, 0.07028, -0.8077, 0.5859, 0.06536, -0.8131, 0.5773, 0.07519, -0.8131, 0.5773, 0.07519, -0.8131, 0.5773, 0.07519, -0.07238, -0.9956, -0.05945, -0.07238, -0.9956, -0.05945, -0.07238, -0.9956, -0.05945, -0.06373, 0.001809, -0.998, -0.06373, 0.001809, -0.998, -0.06373, 0.001809, -0.998, -0.7563, 0.6469, 0.09755, -0.7564, 0.6468, 0.09798, -0.7563, 0.6469, 0.09755, 0.8476, 0.5091, -0.1494, 0.8476, 0.5091, -0.1494, 0.8476, 0.5091, -0.1494, -0.8155, 0.5749, 0.0673, -0.8155, 0.5749, 0.0673, -0.8155, 0.5749, 0.0673, -0.07122, -0.9959, -0.0552, -0.07122, -0.9959, -0.0552, -0.07122, -0.9959, -0.0552, -0.3278, -0.1909, -0.9253, -0.3278, -0.1909, -0.9253, -0.3278, -0.1909, -0.9253, -0.3713, -0.1488, -0.9165, -0.3713, -0.1488, -0.9165, -0.3713, -0.1488, -0.9165, -0.2559, -0.04224, -0.9658, -0.2559, -0.04224, -0.9658, -0.2559, -0.04224, -0.9658, -0.1576, 0.2202, -0.9626, -0.1576, 0.2202, -0.9626, -0.1576, 0.2202, -0.9626, -0.1049, 0.2217, -0.9695, -0.1049, 0.2217, -0.9695, -0.1049, 0.2217, -0.9695, -0.08948, 0.2032, -0.975, -0.08948, 0.2032, -0.975, -0.08948, 0.2032, -0.975, -0.05717, 0.3438, -0.9373, -0.05717, 0.3438, -0.9373, -0.05717, 0.3438, -0.9373, 0.002085, 0.1203, -0.9927, 0.005734, 0.1123, -0.9937, 0.002771, 0.1214, -0.9926, -0.05115, 0.472, -0.8801, -0.05115, 0.472, -0.8801, -0.05115, 0.472, -0.8801, 0.004244, 0.3547, -0.935, 0.004244, 0.3547, -0.935, 0.004244, 0.3547, -0.935, 0.3609, 0.2105, 0.9086, 0.3612, 0.2102, 0.9085, 0.3612, 0.2102, 0.9085, 0.2091, 0.1178, 0.9708, 0.2095, 0.1173, 0.9708, 0.2094, 0.1176, 0.9707, 0.4568, 0.2193, 0.8621, 0.4568, 0.2193, 0.8621, 0.4568, 0.2193, 0.8621, 0.2889, 0.09061, 0.9531, 0.2893, 0.09082, 0.9529, 0.2893, 0.09082, 0.9529, 0.2469, -0.05528, 0.9675, 0.2469, -0.05528, 0.9675, 0.2469, -0.05528, 0.9675, 0.1906, -0.00188, 0.9817, 0.1921, -0.002656, 0.9814, 0.1913, -0.003146, 0.9815, 0.2815, -0.03952, 0.9588, 0.2815, -0.03952, 0.9588, 0.2815, -0.03952, 0.9588, 0.1602, -0.1306, 0.9784, 0.1602, -0.1306, 0.9784, 0.1602, -0.1306, 0.9784, 0.1426, -0.1458, 0.979, 0.1426, -0.1458, 0.979, 0.1426, -0.1458, 0.979, 0.1645, -0.1755, 0.9706, 0.1645, -0.1755, 0.9706, 0.1645, -0.1755, 0.9706, 0.02168, -0.3225, 0.9463, 0.02168, -0.3225, 0.9463, 0.02168, -0.3225, 0.9463, 0.0639, -0.3118, 0.948, 0.0639, -0.3118, 0.948, 0.0639, -0.3118, 0.948, 0.0301, -0.1671, 0.9855, 0.0301, -0.1671, 0.9855, 0.0301, -0.1671, 0.9855, 0.0165, -0.3719, 0.9281, 0.0165, -0.3719, 0.9281, 0.0165, -0.3719, 0.9281, -0.006299, -0.1721, 0.9851, -0.006299, -0.1721, 0.9851, -0.006299, -0.1721, 0.9851, -0.7991, 0.5991, 0.05009, -0.7991, 0.5991, 0.05009, -0.7991, 0.5991, 0.05009, -0.8009, 0.5967, 0.04973, -0.8009, 0.5967, 0.04973, -0.8009, 0.5967, 0.04973, -0.8018, 0.5933, 0.0718, -0.8018, 0.5933, 0.0718, -0.8018, 0.5933, 0.0718, 0.999, -0.003587, -0.04378, 0.999, -0.003587, -0.04378, 0.999, -0.003587, -0.04378, -0.806, 0.5871, 0.07561, -0.8077, 0.5859, 0.06536, -0.8065, 0.5872, 0.06981, -0.8248, 0.5616, 0.06596, -0.8248, 0.5616, 0.06596, -0.8248, 0.5616, 0.06596, -0.8241, 0.5618, 0.07172, -0.8241, 0.5618, 0.07172, -0.8241, 0.5618, 0.07172, -0.8286, 0.5564, 0.0628, -0.8286, 0.5564, 0.0628, -0.8286, 0.5564, 0.0628, -0.8272, 0.5587, 0.0601, -0.8272, 0.5587, 0.0601, -0.8272, 0.5587, 0.0601, -0.08452, -0.9952, -0.04927, -0.08452, -0.9952, -0.04927, -0.08452, -0.9952, -0.04927, -0.4323, -0.2514, -0.866, -0.4323, -0.2514, -0.866, -0.4323, -0.2514, -0.866, -0.03437, -0.4478, 0.8934, -0.03437, -0.4478, 0.8934, -0.03437, -0.4478, 0.8934, -0.02258, -0.2978, 0.9544, -0.02258, -0.2978, 0.9544, -0.02258, -0.2978, 0.9544, 0.8626, 0.5041, -0.04206, 0.8626, 0.5041, -0.04238, 0.8626, 0.5041, -0.04206, 0.9972, 0.008927, -0.07427, 0.9972, 0.008927, -0.07427, 0.9972, 0.008927, -0.07427, 0.9999, -0.003179, -0.01091, 0.9999, -0.003179, -0.01091, 0.9999, -0.003179, -0.01091, -0.07906, -0.9903, -0.114, -0.07906, -0.9903, -0.114, -0.07906, -0.9903, -0.114, -0.0696, -0.9976, -0.00658, -0.0696, -0.9976, -0.00658, -0.0696, -0.9976, -0.00658, 0.7924, 0.5168, -0.324, 0.7924, 0.5168, -0.324, 0.7907, 0.5181, -0.3261, 0.7917, 0.5184, -0.3231, 0.2055, 0.144, 0.968, 0.2081, 0.1453, 0.9673, 0.2075, 0.1477, 0.967, -0.9696, 0.2281, -0.08908, -0.97, 0.2271, -0.0863, -0.9698, 0.2286, -0.08499, 0.4636, -0.07042, 0.8832, 0.4653, -0.07214, 0.8822, 0.4636, -0.07042, 0.8832, -0.8333, -0.4742, -0.284, -0.8342, -0.4738, -0.2821, -0.8339, -0.4732, -0.2841, -0.002559, -1.0, -3.071e-05, -0.004263, -1.0, -0.003467, -0.002479, -1.0, 9.563e-05, -0.002479, -1.0, 9.563e-05, -0.004263, -1.0, -0.003467, -0.00246, -1.0, 0.0001251, 0.009715, 0.002768, -0.9999, 0.007912, 0.001985, -1.0, 0.008054, 0.005002, -1.0, -0.5091, 0.8607, -0.004993, -0.5091, 0.8607, -0.004993, -0.5091, 0.8607, -0.004993, 0.14, -0.01024, -0.9901, 0.1371, -0.0107, -0.9905, 0.1371, -0.0107, -0.9905, -0.9792, -0.0567, 0.1951, -0.9791, -0.05818, 0.1951, -0.9792, -0.0567, 0.1951, -0.9401, -0.1318, -0.3142, -0.9403, -0.1289, -0.3151, -0.9403, -0.1289, -0.3151, -0.0275, -0.4005, 0.9159, -0.02849, -0.3994, 0.9163, -0.03031, -0.402, 0.9151, -0.01778, -0.1184, 0.9928, -0.01463, -0.1187, 0.9928, -0.01463, -0.1187, 0.9928, 0.03063, 0.8887, -0.4575, 0.03353, 0.8884, -0.4577, 0.03353, 0.8884, -0.4577, 0.07865, 0.9937, -0.08004, 0.07674, 0.9936, -0.08257, 0.0764, 0.994, -0.07798, -0.9962, 0.08712, 1.803e-05, -0.9962, 0.08712, 1.803e-05, -0.9962, 0.08712, 1.803e-05, -0.2266, -0.9289, 0.2928, -0.2263, -0.9298, 0.2902, -0.2257, -0.9292, 0.2927, -0.2259, -0.9471, 0.2279, -0.2252, -0.9474, 0.2276, -0.2208, -0.947, 0.2331, -0.005468, -0.1197, 0.9928, -0.00332, -0.1156, 0.9933, -0.007597, -0.1157, 0.9933, 0.2417, -0.6771, 0.6951, 0.263, -0.4957, 0.8277, 0.2762, -0.2122, 0.9374, 0.7831, -0.1849, 0.5938, 0.7847, -0.1837, 0.592, 0.7816, -0.1793, 0.5975, 0.2533, -0.684, 0.6841, 0.256, -0.68, 0.6871, 0.2469, -0.6818, 0.6886, -0.1159, 0.9881, 0.1012, -0.1158, 0.9881, 0.1017, -0.1159, 0.9881, 0.1012, 0.05316, 0.9811, 0.1862, 0.05689, 0.9808, 0.1865, 0.05363, 0.9811, 0.186, -0.9779, -0.02248, -0.2079, -0.9778, -0.02259, -0.2082, -0.9779, -0.02248, -0.2079, -0.1034, 0.009017, 0.9946, -0.1018, 0.008154, 0.9948, -0.09842, 0.007802, 0.9951, -0.08562, 0.9928, 0.08367, -0.0855, 0.993, 0.082, -0.08639, 0.9927, 0.0837, -0.9988, -0.01137, -0.04801, -0.9988, -0.01189, -0.04776, -0.9991, -0.006885, -0.04301, 0.09064, -0.1859, 0.9784, 0.09279, -0.1876, 0.9779, 0.09467, -0.1857, 0.978, 0.4439, -0.05768, 0.8942, 0.4408, -0.0622, 0.8954, 0.4262, -0.1524, 0.8917, 0.05972, 0.9678, 0.2445, 0.05685, 0.9675, 0.2464, 0.06094, 0.967, 0.2474, 0.05453, 0.9818, 0.1817, 0.05757, 0.9819, 0.1803, 0.05396, 0.9822, 0.18, 0.0206, 0.9998, -0.0006002, 0.02608, 0.9997, -0.003489, 0.01682, 0.9998, -0.006373, 0.1048, 0.9943, 0.02186, 0.1108, 0.9937, 0.01889, 0.1044, 0.9943, 0.0193, 0.09887, 0.9906, -0.09464, 0.09958, 0.99, -0.09978, 0.0971, 0.9905, -0.09743, 0.9228, -0.3187, 0.2166, 0.923, -0.3187, 0.2157, 0.9236, -0.3178, 0.2146, 0.4166, 0.1953, 0.8878, 0.4176, 0.1942, 0.8876, 0.419, 0.1946, 0.8869, 0.2921, 0.44, 0.8491, 0.2926, 0.4414, 0.8482, 0.2921, 0.44, 0.8491, -0.1088, -0.9788, -0.1734, -0.1075, -0.9789, -0.1739, -0.1082, -0.9791, -0.1724, -0.08276, -0.09327, -0.9922, -0.08566, -0.09451, -0.9918, -0.08622, -0.09078, -0.9921, -0.0704, -0.07275, -0.9949, -0.07001, -0.07487, -0.9947, -0.07362, -0.0728, -0.9946, -0.05948, -0.9785, -0.1976, -0.06098, -0.9783, -0.1982, -0.0603, -0.9781, -0.199, 0.0005309, -0.9289, -0.3703, 0.001452, -0.9292, -0.3695, -0.001284, -0.9299, -0.3677, 0.009806, -0.9992, -0.03955, 0.003783, -0.9989, -0.046, 0.01147, -0.9992, -0.03904, 0.08377, -0.03786, -0.9958, 0.08558, -0.04218, -0.9954, 0.08375, -0.0408, -0.9957, 0.3604, -0.1165, -0.9255, 0.3566, -0.1178, -0.9268, 0.3564, -0.1096, -0.9279, 0.3414, -0.1282, -0.9311, 0.3491, -0.1294, -0.9281, 0.3475, -0.1331, -0.9282, 0.5115, -0.08979, -0.8546, 0.5094, -0.08832, -0.856, 0.5103, -0.08109, -0.8561, 0.5618, -0.08856, -0.8225, 0.5626, -0.0886, -0.822, 0.5615, -0.08914, -0.8227, 0.3144, -0.1138, -0.9424, 0.3127, -0.1136, -0.943, 0.3154, -0.1108, -0.9425, 0.1944, -0.8038, -0.5623, 0.1849, -0.8042, -0.5648, 0.1933, -0.8017, -0.5656, 0.01263, -0.9994, -0.03329, 0.02379, -0.999, -0.0368, 0.016, -0.9994, -0.03192, -0.00648, 0.9683, -0.2496, -0.006791, 0.9684, -0.2495, -0.00648, 0.9683, -0.2496, 0.05402, 0.9947, -0.08761, 0.05221, 0.9947, -0.08818, 0.05241, 0.9948, -0.08745, -0.1058, -0.02992, -0.9939, -0.1069, -0.02961, -0.9938, -0.1024, -0.03022, -0.9943, 0.04479, -0.6123, 0.7894, 0.04431, -0.6133, 0.7886, 0.04607, -0.6128, 0.7889, -0.07528, 0.9954, -0.0599, -0.07384, 0.9955, -0.05953, -0.07406, 0.9954, -0.0601, -0.06221, 0.9978, -0.0214, -0.06159, 0.9979, -0.02213, -0.0619, 0.9978, -0.02249, 0.1575, 0.9827, -0.09776, 0.1584, 0.9825, -0.09766, 0.1581, 0.9824, -0.09903, 0.009612, 0.9555, -0.2948, 0.008619, 0.9549, -0.2968, 0.007151, 0.9552, -0.296, -0.9843, -0.1767, 0.00229, -0.9848, -0.1736, -0.001264, -0.9919, -0.117, -0.05035, -0.9833, -0.1813, -0.0127, -0.9841, -0.177, -0.01259, -0.9842, -0.1764, -0.01292, 0.05828, 0.9521, -0.3002, 0.0579, 0.953, -0.2975, 0.06148, 0.9522, -0.2993, -0.0459, 0.9989, 0.0008071, -0.0454, 0.9989, -0.009089, -0.0484, 0.9988, -0.002802, 0.1239, 0.9903, 0.06281, 0.126, 0.9904, 0.05608, 0.1231, 0.9905, 0.06139, 0.01852, 0.9524, -0.3044, 0.02511, 0.9519, -0.3055, 0.02311, 0.9497, -0.3124, 0.1239, 0.9113, 0.3926, 0.1229, 0.9129, 0.3893, 0.1217, 0.9126, 0.3903, 0.2168, 0.5345, -0.8169, 0.2171, 0.5335, -0.8175, 0.2165, 0.5333, -0.8177, 0.01026, -0.9997, -0.02391, 0.01102, -0.9997, -0.02397, 0.01102, -0.9997, -0.02397, -0.9987, 0.000707, 0.05154, -0.9987, 0.000707, 0.05154, -0.999, 0.00263, 0.04492, -0.9995, -0.001219, 0.03143, -0.9995, -0.001219, 0.03143, -0.9995, -0.001219, 0.03143, 0.00329, -0.01708, 0.9998, -0.0003053, -0.01119, 0.9999, -0.008974, -0.0102, 0.9999, 0.09301, -0.153, -0.9838, 0.09851, -0.1551, -0.983, 0.09451, -0.1545, -0.9835, 0.1027, 0.1198, 0.9875, 0.1023, 0.1193, 0.9876, 0.1035, 0.1196, 0.9874, 0.1065, 0.2398, -0.965, 0.1072, 0.2399, -0.9649, 0.1098, 0.2393, -0.9647, 0.9989, 0.04402, 0.01705, 0.9989, 0.04322, 0.01718, 0.9989, 0.04358, 0.01686, 0.1146, 0.198, 0.9735, 0.1146, 0.198, 0.9735, 0.1148, 0.1977, 0.9735, -0.9113, 0.1917, 0.3645, -0.9123, 0.1897, 0.3629, -0.9122, 0.1896, 0.3632, 0.09412, 0.3095, 0.9462, 0.09359, 0.309, 0.9464, 0.09401, 0.3092, 0.9463, -0.3711, 0.9257, -0.07382, -0.3709, 0.9255, -0.07711, -0.3716, 0.9252, -0.0767, -0.07573, -0.188, 0.9792, -0.07543, -0.1879, 0.9793, -0.07573, -0.188, 0.9792, 0.4582, -0.08962, 0.8843, 0.4678, -0.0876, 0.8795, 0.4575, -0.0886, 0.8848, -0.00942, -9.953e-05, 1.0, 0.001606, -0.0001485, 1.0, 0.001606, -0.0001485, 1.0, -0.1955, 0.9804, -0.02494, -0.1961, 0.9803, -0.02363, -0.1955, 0.9804, -0.02494, 0.1136, 0.6814, -0.7231, 0.1225, 0.6682, -0.7338, 0.1212, 0.6682, -0.7341, -0.05588, -0.1326, -0.9896, -0.05588, -0.1326, -0.9896, -0.06028, -0.1316, -0.9895, -0.03748, -0.9993, 0.008379, -0.03461, -0.9994, 0.004912, -0.03461, -0.9994, 0.004912, -0.942, 0.1995, -0.2697, -0.942, 0.1995, -0.2697, -0.942, 0.1995, -0.2697, 0.02735, -0.113, -0.9932, 0.0263, -0.1137, -0.9932, 0.02632, -0.1125, -0.9933, 0.705, -0.02026, 0.7089, 0.7049, -0.0229, 0.7089, 0.7073, -0.01966, 0.7067, 0.7034, -0.02224, 0.7105, 0.7041, -0.02527, 0.7097, 0.7034, -0.02224, 0.7105, -0.658, -0.4115, 0.6306, -0.6604, -0.4093, 0.6296, -0.6588, -0.4113, 0.63, -0.983, 0.005291, -0.1838, -0.9833, 0.00327, -0.1818, -0.9832, 0.008065, -0.1824, -0.4907, 0.08155, 0.8675, -0.4931, 0.08378, 0.8659, -0.4933, 0.08125, 0.866, -0.9678, 0.2172, -0.1275, -0.9684, 0.2142, -0.1275, -0.9685, 0.2143, -0.127, 0.9917, -0.00596, 0.1288, 0.9917, -0.00596, 0.1288, 0.9916, -0.006046, 0.1291, -0.08199, -0.9455, -0.3151, -0.08412, -0.946, -0.313, -0.08288, -0.945, -0.3163, -0.08199, -0.9455, -0.3151, -0.6679, -0.3912, -0.6331, -0.6685, -0.3902, -0.6331, -0.6679, -0.3912, -0.6331, 0.05957, 0.04104, 0.9974, 0.0613, 0.03857, 0.9974, 0.0613, 0.03857, 0.9974, 0.3192, -0.02341, -0.9474, 0.3192, -0.02341, -0.9474, 0.3192, -0.02341, -0.9474, -0.9994, -0.02441, -0.02574, -0.9995, -0.02142, -0.02333, -0.9994, -0.02103, -0.02779, -0.8107, 0.0004425, 0.5854, -0.8113, -0.002586, 0.5847, -0.8098, 0.0002961, 0.5867, -0.6194, 0.0166, 0.7849, -0.6173, 0.01604, 0.7866, -0.6174, 0.0202, 0.7864, -0.99, -0.01287, -0.1407, -0.9904, -0.01374, -0.1373, -0.9901, -0.01191, -0.1396, -0.2992, 0.307, -0.9035, -0.2996, 0.3072, -0.9033, -0.3004, 0.3077, -0.9028, -0.2992, 0.3077, -0.9032, -0.0907, -0.04609, 0.9948, -0.09332, -0.0466, 0.9945, -0.08929, -0.04862, 0.9948, -0.0908, -0.05099, 0.9946, -0.09315, -0.0549, 0.9941, -0.08999, -0.05375, 0.9945, -0.04933, 0.1283, 0.9905, -0.0457, 0.1284, 0.9907, -0.04859, 0.1313, 0.9902, -0.2699, -0.09331, 0.9584, -0.2724, -0.09229, 0.9578, -0.2702, -0.09438, 0.9582, -0.03942, -0.9127, 0.4067, -0.04258, -0.9129, 0.4059, -0.03742, -0.9134, 0.4054, -0.00429, -0.9747, 0.2236, -0.01033, -0.9767, 0.2145, -0.007264, -0.9765, 0.2156, 0.09733, -0.07648, 0.9923, 0.1009, -0.07696, 0.9919, 0.09844, -0.07295, 0.9925, 0.263, -0.4957, 0.8277, 0.2726, -0.1414, 0.9517, 0.2762, -0.2122, 0.9374, 0.5279, 0.02533, 0.8489, 0.5273, 0.02475, 0.8493, 0.5284, 0.02521, 0.8486, 0.1973, 0.05428, 0.9788, 0.1955, 0.05231, 0.9793, 0.1986, 0.0527, 0.9787, 0.2689, -0.1401, 0.9529, 0.2707, -0.1438, 0.9519, 0.2723, -0.1423, 0.9516, 0.4408, -0.0622, 0.8954, 0.4439, -0.05768, 0.8942, 0.4448, -0.02731, 0.8952, 0.0286, -0.9822, 0.1855, 0.01659, -0.9827, 0.1845, 0.0209, -0.9832, 0.1814, -0.1819, 0.9826, 0.03895, -0.1819, 0.9826, 0.03895, -0.1819, 0.9826, 0.03895, 0.429, 0.899, 0.08763, 0.428, 0.8995, 0.0877, 0.429, 0.899, 0.08811, 0.06911, 0.9973, 0.0235, 0.07044, 0.9972, 0.02451, 0.0715, 0.9971, 0.0248, -0.01318, 0.9812, 0.1926, -0.0131, 0.9816, 0.1905, -0.01542, 0.9813, 0.1918, -0.02199, 0.9409, 0.3379, -0.01994, 0.9414, 0.3368, -0.02276, 0.9417, 0.3357, -0.2495, -0.1109, 0.962, -0.2499, -0.1098, 0.962, -0.2505, -0.1107, 0.9618, -0.9921, -0.1086, -0.06285, -0.9919, -0.117, -0.05035, -0.9929, -0.0444, -0.1102, -0.8605, -0.07558, 0.5039, -0.8595, -0.08139, 0.5046, -0.8601, -0.07475, 0.5047, -0.2469, -0.08881, 0.965, -0.248, -0.08866, 0.9647, -0.249, -0.09058, 0.9643, -0.2791, 0.09887, 0.9552, -0.2813, 0.1047, 0.9539, -0.2839, 0.104, 0.9532, 0.3372, 0.9208, 0.1961, 0.3388, 0.9204, 0.1951, 0.337, 0.9213, 0.1941, 0.03508, 0.9545, 0.2962, 0.02722, 0.9554, 0.294, 0.02753, 0.9546, 0.2965, -0.1903, 0.964, -0.1859, -0.1903, 0.964, -0.1856, -0.1897, 0.9641, -0.1861, 0.03277, 0.9992, 0.022, 0.02582, 0.9995, 0.02034, 0.02222, 0.9994, 0.02728, -0.09872, 0.04719, 0.994, -0.09491, 0.04431, 0.9945, -0.09481, 0.0479, 0.9943, -0.9965, 0.08399, -0.000981, -0.9968, 0.07988, 0.002305, -0.9962, 0.08689, 0.006788, 0.1716, 0.0903, -0.981, 0.1787, 0.0948, -0.9793, 0.1764, 0.08749, -0.9804, -0.9956, 0.09353, 0.007429, -0.9954, 0.0951, 0.0129, -0.9951, 0.09847, 0.00891, -0.3915, -0.1788, -0.9026, -0.3933, -0.1799, -0.9017, -0.3928, -0.178, -0.9022, -0.6396, -0.5287, -0.558, -0.6407, -0.5279, -0.5575, -0.6403, -0.5275, -0.5584, -0.0894, -0.0666, -0.9938, -0.08813, -0.06908, -0.9937, -0.0924, -0.0681, -0.9934, -0.3124, -0.7115, -0.6294, -0.3107, -0.7112, -0.6306, -0.3105, -0.7121, -0.6297, 0.3552, -0.193, -0.9147, 0.3529, -0.1942, -0.9153, 0.3518, -0.1911, -0.9164, 0.5286, -0.1632, -0.833, 0.5307, -0.1609, -0.8322, 0.5295, -0.164, -0.8323, 0.07221, -0.9387, -0.337, 0.07627, -0.9388, -0.336, 0.07708, -0.9396, -0.3336, 0.3311, -0.1022, -0.9381, 0.3327, -0.1002, -0.9377, 0.3326, -0.1023, -0.9375, -0.1021, 0.9895, -0.1026, -0.1028, 0.9894, -0.1025, -0.1028, 0.9894, -0.1025, 0.09679, 0.9662, -0.239, 0.0968, 0.9663, -0.2384, 0.09679, 0.9662, -0.239, 0.0737, 0.9856, -0.1524, 0.07274, 0.9857, -0.152, 0.07279, 0.9858, -0.1515, -0.03847, 0.7986, -0.6006, -0.03699, 0.7988, -0.6005, -0.03768, 0.7983, -0.6011, -0.8454, -0.5297, -0.06938, -0.8448, -0.5305, -0.06935, -0.8446, -0.5309, -0.06911, -0.2874, 0.05399, -0.9563, -0.284, 0.0521, -0.9574, -0.2901, 0.0533, -0.9555, -0.245, -0.1296, -0.9608, -0.2458, -0.1261, -0.9611, -0.2447, -0.1272, -0.9612, 0.05642, 0.968, -0.2446, 0.06448, 0.9665, -0.2485, 0.0558, 0.9675, -0.2468, 0.01892, 0.9701, -0.2421, 0.01281, 0.9713, -0.2375, 0.02397, 0.9705, -0.2398, 0.9267, -0.2314, -0.296, 0.9272, -0.2314, -0.2947, 0.927, -0.2317, -0.2949, -0.09191, 0.0604, -0.9939, -0.09351, 0.05131, -0.9943, -0.09698, 0.0538, -0.9938, -0.9948, 0.09179, 0.0447, -0.9938, 0.09919, 0.04959, -0.9946, 0.095, 0.04171, 0.0008606, -0.002405, -1.0, -0.001197, -0.0107, -0.9999, -0.0008864, -0.006986, -1.0, -0.0008864, -0.006986, -1.0, -0.001814, -0.0005163, -1.0, 0.0008606, -0.002405, -1.0, 0.003783, -0.9989, -0.046, 0.009792, -0.9992, -0.03931, 0.01147, -0.9992, -0.03904, -0.1651, -0.9849, 0.05184, -0.1582, -0.986, 0.0534, -0.1722, -0.9834, 0.05699, -0.9919, -0.117, -0.05035, -0.9921, -0.1086, -0.06285, -0.9843, -0.1767, 0.00229, -0.28, 0.9599, 0.01411, -0.2804, 0.9598, 0.01278, -0.2813, 0.9595, 0.01311, -0.8776, 0.2482, 0.4102, -0.8778, 0.2479, 0.4098, -0.8776, 0.2482, 0.4102, -0.2741, -0.2057, 0.9394, -0.2741, -0.2057, 0.9394, -0.2737, -0.206, 0.9395, 0.9999, 0.01038, -0.004001, 0.9999, 0.01026, -0.003537, 1.0, 0.007887, -0.005005, -0.9426, 0.1101, -0.3151, -0.9429, 0.1085, -0.3148, -0.9432, 0.1089, -0.314, 0.9965, 0.0839, 0.001701, 0.9955, 0.09481, 0.003025, 0.9951, 0.09819, 0.005992, 0.9962, 0.0849, 0.0194, 0.08663, 0.2999, -0.95, 0.08712, 0.2994, -0.9501, 0.0868, 0.299, -0.9503, -0.05546, 0.4887, 0.8707, -0.05354, 0.4872, 0.8716, -0.05354, 0.4872, 0.8716, -0.7409, 0.2162, 0.6359, -0.7409, 0.2188, 0.635, -0.7409, 0.2162, 0.6359, 0.1159, 0.9932, 0.009407, 0.1159, 0.9932, 0.009407, 0.1159, 0.9932, 0.009407, 0.09833, 0.995, -0.01538, 0.09785, 0.9951, -0.01585, 0.09833, 0.995, -0.01538, -0.0263, 0.9991, 0.0336, -0.0265, 0.9991, 0.03242, -0.0288, 0.999, 0.0347, -0.2081, 0.9724, 0.1054, -0.2093, 0.9722, 0.1046, -0.2088, 0.9722, 0.106, 0.002973, 0.009327, 1.0, 0.004001, 0.0203, 0.9998, 0.002973, 0.009327, 1.0, -0.2123, 0.9696, 0.1216, -0.2123, 0.9696, 0.1216, -0.2123, 0.9696, 0.1216, 0.9683, 0.2499, 0.003081, 0.968, 0.251, 0.003005, 0.9686, 0.2487, 0.003747, 0.09559, -0.9954, -0.01003, 0.0976, -0.995, -0.0213, 0.1113, -0.9938, 0.001983, -0.0061, -0.0193, -0.9998, 0.001011, 0.0006861, -1.0, 0.003736, -0.002842, -1.0])] * 3)])

# ---- objects
ob_19292_cat_boat_v1_033 = bpy.data.objects.new('19292_Cat_boat_v1.033', me_19292_cat_boat_v1_041)

# ---- transforms, parenting, visibility, modifiers, constraints
ob_19292_cat_boat_v1_033.location = (-0.4038, 0.01029, 0.0)
ob_19292_cat_boat_v1_033.rotation_euler = (1.571, -0.0, 0.0)
ob_19292_cat_boat_v1_033.scale = (0.03105, 0.03105, 0.03105)

# ---- collection membership
col_collection.objects.link(ob_19292_cat_boat_v1_033)

# ---- scene / render settings (as saved in the file)
scene.frame_start = 1; scene.frame_end = 250; scene.frame_set(1)
scene.render.engine = 'BLENDER_EEVEE_NEXT'
scene.render.bake_bias = 0.0
scene.render.bake_samples = 0
scene.cycles.sampling_pattern = 'TABULATED_SOBOL'
scene.eevee.use_volume_custom_range = False
bpy.context.view_layer.update()

# ---- added for rendering (the .blend has no active camera and no usable light): camera, sun
cam_auto = bpy.data.cameras.new('AutoCamera')
cam_auto.lens = 50.0
cam_auto.sensor_width = 36.0
cam_auto.clip_end = 1000.0
ob_auto_camera = bpy.data.objects.new('AutoCamera', cam_auto)
scene.collection.objects.link(ob_auto_camera)
ob_auto_camera.location = (4.94821, -6.55306, 6.02972)
ob_auto_camera.rotation_euler = (1.09748, -7.21219e-08, 0.694738)
scene.camera = ob_auto_camera
light_auto_sun = bpy.data.lights.new('AutoSun', 'SUN')
light_auto_sun.energy = 3.0
light_auto_sun.angle = 0.0523599
ob_auto_sun = bpy.data.objects.new('AutoSun', light_auto_sun)
scene.collection.objects.link(ob_auto_sun)
ob_auto_sun.rotation_euler = (0.872665, 0.174533, 0.523599)
bpy.context.view_layer.update()
